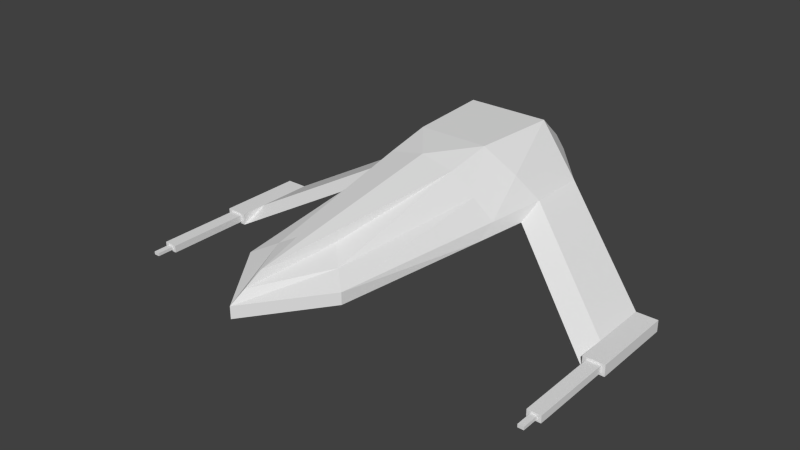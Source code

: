# Source: basic-ship.blend  (saved by Blender 4.1.24; exported with 4.5.12 LTS)
import bpy
from mathutils import Matrix  # noqa: F401  (used for matrix-valued properties, if any)

bpy.ops.wm.read_factory_settings(use_empty=True)
scene = bpy.context.scene
scene.name = 'Scene'

# ---- world
world_world = bpy.data.worlds.new('World'); scene.world = world_world
world_world.color = (0.05088, 0.05088, 0.05088)
world_world.use_sun_shadow = False
world_world.sun_shadow_jitter_overblur = 0.0
world_world.cycles.sampling_method = 'MANUAL'
world_world.cycles.sample_map_resolution = 256

# ---- meshes
me_cube = bpy.data.meshes.new('Cube')
me_cube.from_pydata([(0.6508, 1.0, 0.2713), (1.24, -1.0, -0.0003334), (0.0, -1.0, -0.0003334), (0.0, 1.0, 0.2713), (0.6508, 1.0, 0.3155), (1.24, -0.5606, 0.1806), (0.0, 1.0, 0.3155), (0.8058, -4.284, -0.0003335), (0.0, -5.384, -0.0003335), (0.8058, -4.284, 0.1806), (0.0, -5.384, 0.1806), (3.119, -2.322, -0.9428), (3.119, -1.883, -0.7619), (0.6508, 1.0, 0.3155), (1.24, -0.5606, 0.1806), (3.119, -1.883, -0.7619), (0.5076, 1.0, 0.5121), (0.5563, -1.0, 0.986), (0.0, -1.0, 0.986), (0.0, 1.0, 0.5121), (0.219, -3.753, 0.4523), (0.0, -4.853, 0.4523), (1.24, 0.3728, -0.0003334), (0.0, 0.3728, -0.0003334), (1.24, 0.3728, 0.1806), (3.119, -0.9493, -0.9428), (3.119, -0.9493, -0.7619), (1.24, 0.3728, 0.1806), (3.119, -0.9493, -0.7619), (0.6535, 0.3728, 0.986), (0.0, 0.3728, 0.986), (3.457, -2.322, -0.9428), (3.457, -1.883, -0.7619), (3.457, -0.9493, -0.9428), (3.457, -0.9493, -0.7619), (3.119, -2.322, -0.9428), (3.119, -2.322, -0.7619), (3.457, -2.322, -0.9428), (3.457, -2.322, -0.7619), (3.183, -2.322, -0.9089), (3.183, -2.322, -0.7958), (3.394, -2.322, -0.9089), (3.394, -2.322, -0.7958), (3.183, -3.673, -0.9079), (3.183, -3.673, -0.7949), (3.394, -3.673, -0.9079), (3.394, -3.673, -0.7949), (3.242, -3.673, -0.8759), (3.242, -3.673, -0.8268), (3.334, -3.673, -0.8759), (3.334, -3.673, -0.8268), (3.242, -3.946, -0.8758), (3.242, -3.946, -0.8267), (3.334, -3.946, -0.8758), (3.334, -3.946, -0.8267), (0.0, 1.0, 0.4094), (0.9601, -0.7705, 0.5652), (0.5255, -4.031, 0.3104), (0.5824, 1.0, 0.4094), (0.0, -5.13, 0.3104), (0.9601, 0.3728, 0.5652), (0.8455, -1.63, 0.498), (0.5389, -1.726, 0.8453), (0.0, -1.701, 0.9485), (0.0, -2.156, -0.0003334), (1.126, -1.543, 0.1806), (1.126, -1.866, -0.0003334)], [], [(22, 1, 2, 23), (60, 58, 16, 29), (25, 22, 27, 28), (58, 55, 19, 16), (7, 9, 10, 8), (4, 0, 3, 6), (64, 66, 7, 8), (66, 65, 9, 7), (25, 26, 34, 33), (5, 1, 11, 12), (27, 14, 15, 28), (0, 4, 24, 22), (24, 5, 14, 27), (5, 12, 15, 14), (29, 30, 18, 17), (62, 63, 21), (59, 57, 20), (61, 56, 17, 62), (0, 22, 23, 3), (56, 60, 29, 17), (1, 22, 25, 11), (12, 26, 28, 15), (4, 24, 27, 13), (16, 19, 30, 29), (33, 34, 32, 31), (11, 25, 33, 31), (32, 12, 36, 38), (26, 12, 32, 34), (38, 36, 40, 42), (12, 11, 35, 36), (31, 32, 38, 37), (11, 31, 37, 35), (42, 40, 44, 46), (36, 35, 39, 40), (37, 38, 42, 41), (35, 37, 41, 39), (46, 44, 48, 50), (39, 41, 45, 43), (40, 39, 43, 44), (41, 42, 46, 45), (50, 48, 52, 54), (44, 43, 47, 48), (45, 46, 50, 49), (43, 45, 49, 47), (52, 51, 53, 54), (49, 50, 54, 53), (47, 49, 53, 51), (48, 47, 51, 52), (24, 4, 58, 60), (4, 6, 55, 58), (10, 57, 59), (65, 5, 56, 61), (5, 24, 60, 56), (57, 61, 62), (1, 5, 65, 66), (9, 65, 61), (2, 1, 66, 64), (17, 63, 62), (62, 20, 57), (20, 21, 59), (21, 20, 62), (63, 17, 18), (61, 57, 9), (57, 10, 9)])
me_cube.use_remesh_preserve_volume = False
me_cube.use_remesh_preserve_attributes = False
me_cube.use_mirror_vertex_groups = False
me_cube.update()

# ---- objects
ob_ship_b = bpy.data.objects.new('ship-b', me_cube)

# ---- transforms, parenting, visibility, modifiers, constraints
ob_ship_b.location = (0.0, 0.0, 0.0)
ob_ship_b.lock_rotations_4d = False
ob_ship_b.empty_display_type = 'ARROWS'
ob_ship_b.lineart.crease_threshold = 0.0
_m = ob_ship_b.modifiers.new('Mirror', 'MIRROR')
_m.use_clip = True

# ---- collection membership
scene.collection.objects.link(ob_ship_b)

# ---- scene / render settings (as saved in the file)
scene.frame_start = 1; scene.frame_end = 250; scene.frame_set(0)
scene.render.engine = 'BLENDER_EEVEE_NEXT'
scene.render.image_settings.color_mode = 'RGB'
scene.render.image_settings.compression = 90
scene.render.resolution_percentage = 50
scene.render.dither_intensity = 0.0
scene.render.bake_margin = 2
scene.render.bake_bias = 0.0
scene.cycles.use_denoising = False
scene.cycles.samples = 10
scene.cycles.sampling_pattern = 'TABULATED_SOBOL'
scene.cycles.light_sampling_threshold = 0.0
scene.cycles.use_adaptive_sampling = False
scene.cycles.use_light_tree = False
scene.cycles.blur_glossy = 0.0
scene.cycles.volume_bounces = 1
scene.cycles.pixel_filter_type = 'GAUSSIAN'
scene.cycles.sample_clamp_indirect = 0.0
scene.eevee.ray_tracing_options.trace_max_roughness = 0.0
scene.view_settings.view_transform = 'Standard'
bpy.context.view_layer.update()

# ---- added for rendering (the .blend has no active camera and no usable light): camera, sun
cam_auto = bpy.data.cameras.new('AutoCamera')
cam_auto.lens = 50.0
cam_auto.sensor_width = 36.0
cam_auto.clip_end = 1000.0
ob_auto_camera = bpy.data.objects.new('AutoCamera', cam_auto)
scene.collection.objects.link(ob_auto_camera)
ob_auto_camera.location = (8.88828, -12.8578, 7.13223)
ob_auto_camera.rotation_euler = (1.09748, -7.21219e-08, 0.694738)
scene.camera = ob_auto_camera
light_auto_sun = bpy.data.lights.new('AutoSun', 'SUN')
light_auto_sun.energy = 3.0
light_auto_sun.angle = 0.0523599
ob_auto_sun = bpy.data.objects.new('AutoSun', light_auto_sun)
scene.collection.objects.link(ob_auto_sun)
ob_auto_sun.rotation_euler = (0.872665, 0.174533, 0.523599)
bpy.context.view_layer.update()
